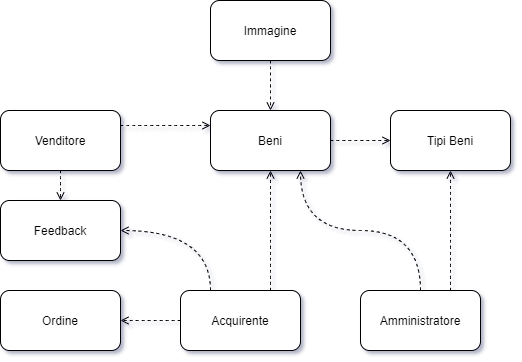

The diagram above was exported from draw.io. Its source (the exported page's mxGraphModel, read from the mxfile embedded in the PNG):
<mxGraphModel dx="1086" dy="1906" grid="1" gridSize="10" guides="1" tooltips="1" connect="1" arrows="1" fold="1" page="1" pageScale="1" pageWidth="850" pageHeight="1100" math="0" shadow="1">
  <root>
    <mxCell id="0" />
    <mxCell id="1" parent="0" />
    <mxCell id="nfnVXZO9IP7v9xZQ0C50-1" value="Venditore" style="whiteSpace=wrap;html=1;rounded=1;" parent="1" vertex="1">
      <mxGeometry x="90" y="50" width="120" height="60" as="geometry" />
    </mxCell>
    <mxCell id="nfnVXZO9IP7v9xZQ0C50-2" value="Beni" style="whiteSpace=wrap;html=1;rounded=1;" parent="1" vertex="1">
      <mxGeometry x="300" y="50" width="120" height="60" as="geometry" />
    </mxCell>
    <mxCell id="nfnVXZO9IP7v9xZQ0C50-3" value="Tipi Beni" style="whiteSpace=wrap;html=1;rounded=1;" parent="1" vertex="1">
      <mxGeometry x="480" y="50" width="120" height="60" as="geometry" />
    </mxCell>
    <mxCell id="nfnVXZO9IP7v9xZQ0C50-4" value="Amministratore" style="whiteSpace=wrap;html=1;rounded=1;" parent="1" vertex="1">
      <mxGeometry x="450" y="230" width="120" height="60" as="geometry" />
    </mxCell>
    <mxCell id="nfnVXZO9IP7v9xZQ0C50-5" value="Acquirente" style="whiteSpace=wrap;html=1;rounded=1;" parent="1" vertex="1">
      <mxGeometry x="270" y="230" width="120" height="60" as="geometry" />
    </mxCell>
    <mxCell id="nfnVXZO9IP7v9xZQ0C50-6" value="Feedback" style="whiteSpace=wrap;html=1;rounded=1;" parent="1" vertex="1">
      <mxGeometry x="90" y="140" width="120" height="60" as="geometry" />
    </mxCell>
    <mxCell id="nfnVXZO9IP7v9xZQ0C50-7" value="Ordine" style="whiteSpace=wrap;html=1;rounded=1;" parent="1" vertex="1">
      <mxGeometry x="90" y="230" width="120" height="60" as="geometry" />
    </mxCell>
    <mxCell id="nfnVXZO9IP7v9xZQ0C50-11" value="" style="endArrow=open;dashed=1;html=1;exitX=1;exitY=0.25;exitDx=0;exitDy=0;entryX=0;entryY=0.25;entryDx=0;entryDy=0;endFill=0;edgeStyle=orthogonalEdgeStyle;curved=1;" parent="1" source="nfnVXZO9IP7v9xZQ0C50-1" target="nfnVXZO9IP7v9xZQ0C50-2" edge="1">
      <mxGeometry width="50" height="50" relative="1" as="geometry">
        <mxPoint x="410" y="290" as="sourcePoint" />
        <mxPoint x="460" y="240" as="targetPoint" />
      </mxGeometry>
    </mxCell>
    <mxCell id="nfnVXZO9IP7v9xZQ0C50-12" value="" style="endArrow=open;dashed=1;html=1;exitX=0.5;exitY=1;exitDx=0;exitDy=0;entryX=0.5;entryY=0;entryDx=0;entryDy=0;endFill=0;edgeStyle=orthogonalEdgeStyle;curved=1;" parent="1" source="nfnVXZO9IP7v9xZQ0C50-1" target="nfnVXZO9IP7v9xZQ0C50-6" edge="1">
      <mxGeometry width="50" height="50" relative="1" as="geometry">
        <mxPoint x="220" y="75" as="sourcePoint" />
        <mxPoint x="280" y="75" as="targetPoint" />
      </mxGeometry>
    </mxCell>
    <mxCell id="nfnVXZO9IP7v9xZQ0C50-13" value="" style="endArrow=open;dashed=1;html=1;exitX=1;exitY=0.5;exitDx=0;exitDy=0;entryX=0;entryY=0.5;entryDx=0;entryDy=0;endFill=0;edgeStyle=orthogonalEdgeStyle;curved=1;" parent="1" source="nfnVXZO9IP7v9xZQ0C50-2" target="nfnVXZO9IP7v9xZQ0C50-3" edge="1">
      <mxGeometry width="50" height="50" relative="1" as="geometry">
        <mxPoint x="230" y="85" as="sourcePoint" />
        <mxPoint x="290" y="85" as="targetPoint" />
      </mxGeometry>
    </mxCell>
    <mxCell id="nfnVXZO9IP7v9xZQ0C50-14" value="" style="endArrow=open;dashed=1;html=1;exitX=0.5;exitY=0;exitDx=0;exitDy=0;endFill=0;entryX=0.75;entryY=1;entryDx=0;entryDy=0;edgeStyle=orthogonalEdgeStyle;curved=1;" parent="1" source="nfnVXZO9IP7v9xZQ0C50-4" target="nfnVXZO9IP7v9xZQ0C50-2" edge="1">
      <mxGeometry width="50" height="50" relative="1" as="geometry">
        <mxPoint x="240" y="95" as="sourcePoint" />
        <mxPoint x="330" y="110" as="targetPoint" />
      </mxGeometry>
    </mxCell>
    <mxCell id="nfnVXZO9IP7v9xZQ0C50-15" value="" style="endArrow=open;dashed=1;html=1;exitX=0.75;exitY=0;exitDx=0;exitDy=0;entryX=0.5;entryY=1;entryDx=0;entryDy=0;endFill=0;edgeStyle=orthogonalEdgeStyle;curved=1;" parent="1" source="nfnVXZO9IP7v9xZQ0C50-4" target="nfnVXZO9IP7v9xZQ0C50-3" edge="1">
      <mxGeometry width="50" height="50" relative="1" as="geometry">
        <mxPoint x="250" y="105" as="sourcePoint" />
        <mxPoint x="310" y="105" as="targetPoint" />
      </mxGeometry>
    </mxCell>
    <mxCell id="nfnVXZO9IP7v9xZQ0C50-16" value="" style="endArrow=open;dashed=1;html=1;exitX=0.75;exitY=0;exitDx=0;exitDy=0;endFill=0;entryX=0.5;entryY=1;entryDx=0;entryDy=0;edgeStyle=orthogonalEdgeStyle;curved=1;" parent="1" source="nfnVXZO9IP7v9xZQ0C50-5" target="nfnVXZO9IP7v9xZQ0C50-2" edge="1">
      <mxGeometry width="50" height="50" relative="1" as="geometry">
        <mxPoint x="260" y="115" as="sourcePoint" />
        <mxPoint x="320" y="160" as="targetPoint" />
      </mxGeometry>
    </mxCell>
    <mxCell id="nfnVXZO9IP7v9xZQ0C50-17" value="" style="endArrow=open;dashed=1;html=1;exitX=0;exitY=0.5;exitDx=0;exitDy=0;entryX=1;entryY=0.5;entryDx=0;entryDy=0;endFill=0;edgeStyle=orthogonalEdgeStyle;curved=1;" parent="1" source="nfnVXZO9IP7v9xZQ0C50-5" target="nfnVXZO9IP7v9xZQ0C50-7" edge="1">
      <mxGeometry width="50" height="50" relative="1" as="geometry">
        <mxPoint x="270" y="125" as="sourcePoint" />
        <mxPoint x="330" y="125" as="targetPoint" />
      </mxGeometry>
    </mxCell>
    <mxCell id="nfnVXZO9IP7v9xZQ0C50-18" value="" style="endArrow=open;dashed=1;html=1;exitX=0.25;exitY=0;exitDx=0;exitDy=0;entryX=1;entryY=0.5;entryDx=0;entryDy=0;endFill=0;edgeStyle=orthogonalEdgeStyle;curved=1;" parent="1" source="nfnVXZO9IP7v9xZQ0C50-5" target="nfnVXZO9IP7v9xZQ0C50-6" edge="1">
      <mxGeometry width="50" height="50" relative="1" as="geometry">
        <mxPoint x="280" y="135" as="sourcePoint" />
        <mxPoint x="340" y="135" as="targetPoint" />
      </mxGeometry>
    </mxCell>
    <mxCell id="6o4ZJTsbADa-IzGum8ER-1" value="Immagine" style="rounded=1;whiteSpace=wrap;html=1;" vertex="1" parent="1">
      <mxGeometry x="300" y="-60" width="120" height="60" as="geometry" />
    </mxCell>
    <mxCell id="6o4ZJTsbADa-IzGum8ER-3" value="" style="endArrow=open;dashed=1;html=1;exitX=0.5;exitY=1;exitDx=0;exitDy=0;endFill=0;entryX=0.5;entryY=0;entryDx=0;entryDy=0;edgeStyle=orthogonalEdgeStyle;curved=1;" edge="1" parent="1" source="6o4ZJTsbADa-IzGum8ER-1" target="nfnVXZO9IP7v9xZQ0C50-2">
      <mxGeometry width="50" height="50" relative="1" as="geometry">
        <mxPoint x="530" y="250" as="sourcePoint" />
        <mxPoint x="410" y="130" as="targetPoint" />
      </mxGeometry>
    </mxCell>
  </root>
</mxGraphModel>